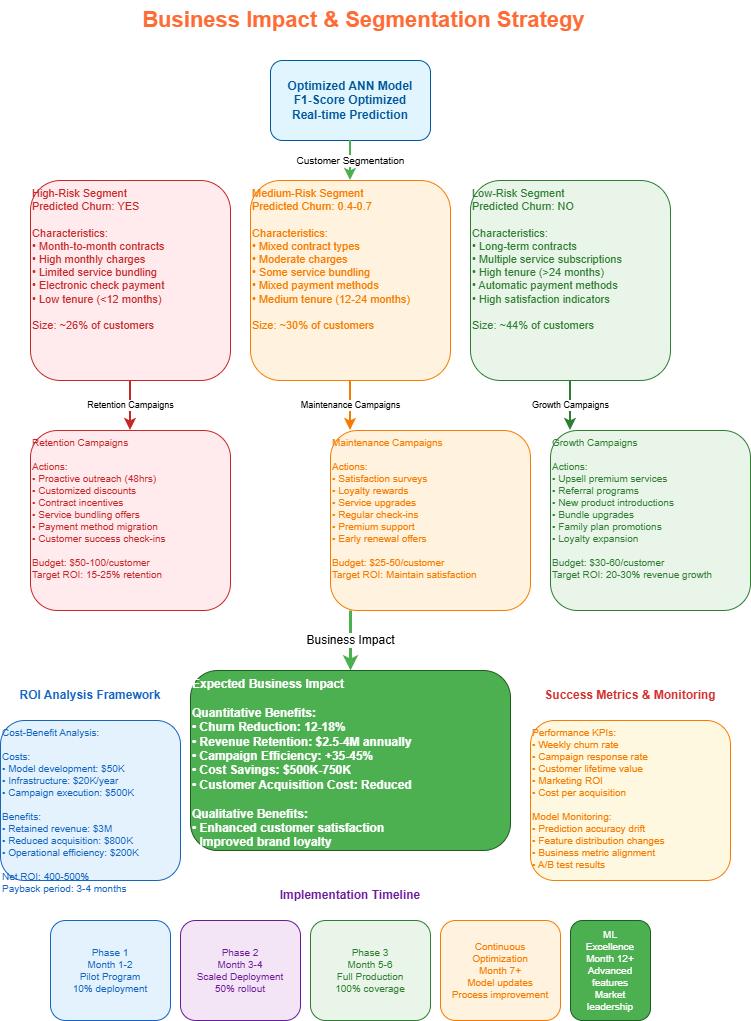

The diagram above was exported from draw.io. Its source (the exported page's mxGraphModel, read from the mxfile embedded in the PNG):
<mxGraphModel dx="1426" dy="743" grid="1" gridSize="10" guides="1" tooltips="1" connect="1" arrows="1" fold="1" page="1" pageScale="1" pageWidth="827" pageHeight="1169" math="0" shadow="0">
  <root>
    <mxCell id="0" />
    <mxCell id="1" parent="0" />
    <mxCell id="title" parent="1" style="text;html=1;strokeColor=none;fillColor=none;align=center;verticalAlign=middle;whiteSpace=wrap;rounded=0;fontSize=22;fontStyle=1;fontColor=#FF6B35;" value="Business Impact &amp; Segmentation Strategy" vertex="1">
      <mxGeometry height="40" width="467" x="180" y="20" as="geometry" />
    </mxCell>
    <mxCell id="model_input" parent="1" style="rounded=1;whiteSpace=wrap;html=1;fillColor=#E1F5FE;strokeColor=#01579B;fontColor=#01579B;fontStyle=1;align=center;" value="Optimized ANN Model&#10;F1-Score Optimized&#10;Real-time Prediction" vertex="1">
      <mxGeometry height="80" width="160" x="320" y="80" as="geometry" />
    </mxCell>
    <mxCell id="arrow1" edge="1" parent="1" style="endArrow=classic;html=1;rounded=0;strokeWidth=2;strokeColor=#4CAF50;fontSize=10;" value="Customer Segmentation">
      <mxGeometry height="50" relative="1" width="50" as="geometry">
        <mxPoint x="400" y="160" as="sourcePoint" />
        <mxPoint x="400" y="200" as="targetPoint" />
      </mxGeometry>
    </mxCell>
    <mxCell id="segmentation_container" connectable="0" parent="1" style="group" value="" vertex="1">
      <mxGeometry height="200" width="640" x="80" y="200" as="geometry" />
    </mxCell>
    <mxCell id="high_risk" parent="segmentation_container" style="rounded=1;whiteSpace=wrap;html=1;fillColor=#FFEBEE;strokeColor=#C62828;fontColor=#C62828;align=left;verticalAlign=top;fontSize=11;" value="High-Risk Segment&#10;Predicted Churn: YES&#10;&#10;Characteristics:&#10;• Month-to-month contracts&#10;• High monthly charges&#10;• Limited service bundling&#10;• Electronic check payment&#10;• Low tenure (&lt;12 months)&#10;&#10;Size: ~26% of customers" vertex="1">
      <mxGeometry height="200" width="200" as="geometry" />
    </mxCell>
    <mxCell id="medium_risk" parent="segmentation_container" style="rounded=1;whiteSpace=wrap;html=1;fillColor=#FFF3E0;strokeColor=#F57C00;fontColor=#F57C00;align=left;verticalAlign=top;fontSize=11;" value="Medium-Risk Segment&#10;Predicted Churn: 0.4-0.7&#10;&#10;Characteristics:&#10;• Mixed contract types&#10;• Moderate charges&#10;• Some service bundling&#10;• Mixed payment methods&#10;• Medium tenure (12-24 months)&#10;&#10;Size: ~30% of customers" vertex="1">
      <mxGeometry height="200" width="200" x="220" as="geometry" />
    </mxCell>
    <mxCell id="low_risk" parent="segmentation_container" style="rounded=1;whiteSpace=wrap;html=1;fillColor=#E8F5E8;strokeColor=#2E7D32;fontColor=#2E7D32;align=left;verticalAlign=top;fontSize=11;" value="Low-Risk Segment&#10;Predicted Churn: NO&#10;&#10;Characteristics:&#10;• Long-term contracts&#10;• Multiple service subscriptions&#10;• High tenure (&gt;24 months)&#10;• Automatic payment methods&#10;• High satisfaction indicators&#10;&#10;Size: ~44% of customers" vertex="1">
      <mxGeometry height="200" width="200" x="440" as="geometry" />
    </mxCell>
    <mxCell id="arrow2" edge="1" parent="1" style="endArrow=classic;html=1;rounded=0;strokeWidth=2;strokeColor=#C62828;fontSize=9;" value="Retention Campaigns">
      <mxGeometry height="50" relative="1" width="50" as="geometry">
        <mxPoint x="180" y="400" as="sourcePoint" />
        <mxPoint x="180" y="450" as="targetPoint" />
      </mxGeometry>
    </mxCell>
    <mxCell id="arrow3" edge="1" parent="1" style="endArrow=classic;html=1;rounded=0;strokeWidth=2;strokeColor=#F57C00;fontSize=9;" value="Maintenance Campaigns">
      <mxGeometry height="50" relative="1" width="50" as="geometry">
        <mxPoint x="400" y="400" as="sourcePoint" />
        <mxPoint x="400" y="450" as="targetPoint" />
      </mxGeometry>
    </mxCell>
    <mxCell id="arrow4" edge="1" parent="1" style="endArrow=classic;html=1;rounded=0;strokeWidth=2;strokeColor=#2E7D32;fontSize=9;" value="Growth Campaigns">
      <mxGeometry height="50" relative="1" width="50" as="geometry">
        <mxPoint x="620" y="400" as="sourcePoint" />
        <mxPoint x="620" y="450" as="targetPoint" />
      </mxGeometry>
    </mxCell>
    <mxCell id="campaigns_container" connectable="0" parent="1" style="group" value="" vertex="1">
      <mxGeometry height="180" width="640" x="80" y="450" as="geometry" />
    </mxCell>
    <mxCell id="retention_campaigns" parent="campaigns_container" style="rounded=1;whiteSpace=wrap;html=1;fillColor=#FFEBEE;strokeColor=#C62828;fontColor=#C62828;align=left;verticalAlign=top;fontSize=10;" value="Retention Campaigns&#10;&#10;Actions:&#10;• Proactive outreach (48hrs)&#10;• Customized discounts&#10;• Contract incentives&#10;• Service bundling offers&#10;• Payment method migration&#10;• Customer success check-ins&#10;&#10;Budget: $50-100/customer&#10;Target ROI: 15-25% retention" vertex="1">
      <mxGeometry height="180" width="200" as="geometry" />
    </mxCell>
    <mxCell id="maintenance_campaigns" parent="campaigns_container" style="rounded=1;whiteSpace=wrap;html=1;fillColor=#FFF3E0;strokeColor=#F57C00;fontColor=#F57C00;align=left;verticalAlign=top;fontSize=10;" value="Maintenance Campaigns&#10;&#10;Actions:&#10;• Satisfaction surveys&#10;• Loyalty rewards&#10;• Service upgrades&#10;• Regular check-ins&#10;• Premium support&#10;• Early renewal offers&#10;&#10;Budget: $25-50/customer&#10;Target ROI: Maintain satisfaction" vertex="1">
      <mxGeometry height="180" width="200" x="300" as="geometry" />
    </mxCell>
    <mxCell id="growth_campaigns" parent="campaigns_container" style="rounded=1;whiteSpace=wrap;html=1;fillColor=#E8F5E8;strokeColor=#2E7D32;fontColor=#2E7D32;align=left;verticalAlign=top;fontSize=10;" value="Growth Campaigns&#10;&#10;Actions:&#10;• Upsell premium services&#10;• Referral programs&#10;• New product introductions&#10;• Bundle upgrades&#10;• Family plan promotions&#10;• Loyalty expansion&#10;&#10;Budget: $30-60/customer&#10;Target ROI: 20-30% revenue growth" vertex="1">
      <mxGeometry height="180" width="200" x="520" as="geometry" />
    </mxCell>
    <mxCell id="arrow5" edge="1" parent="1" style="endArrow=classic;html=1;rounded=0;strokeWidth=3;strokeColor=#4CAF50;fontSize=12;" value="Business Impact">
      <mxGeometry height="50" relative="1" width="50" as="geometry">
        <mxPoint x="400" y="630" as="sourcePoint" />
        <mxPoint x="400" y="690" as="targetPoint" />
      </mxGeometry>
    </mxCell>
    <mxCell id="business_impact" parent="1" style="rounded=1;whiteSpace=wrap;html=1;fillColor=#4CAF50;strokeColor=#1B5E20;fontColor=#FFFFFF;fontStyle=1;fontSize=12;align=left;verticalAlign=top;" value="Expected Business Impact&#10;&#10;Quantitative Benefits:&#10;• Churn Reduction: 12-18%&#10;• Revenue Retention: $2.5-4M annually&#10;• Campaign Efficiency: +35-45%&#10;• Cost Savings: $500K-750K&#10;• Customer Acquisition Cost: Reduced&#10;&#10;Qualitative Benefits:&#10;• Enhanced customer satisfaction&#10;• Improved brand loyalty&#10;• Data-driven decisions&#10;• Competitive advantage" vertex="1">
      <mxGeometry height="180" width="320" x="240" y="690" as="geometry" />
    </mxCell>
    <mxCell id="metrics_title" parent="1" style="text;html=1;strokeColor=none;fillColor=none;align=center;verticalAlign=middle;whiteSpace=wrap;rounded=0;fontStyle=1;fontColor=#D32F2F;" value="Success Metrics &amp; Monitoring" vertex="1">
      <mxGeometry height="30" width="200" x="580" y="700" as="geometry" />
    </mxCell>
    <mxCell id="metrics_content" parent="1" style="rounded=1;whiteSpace=wrap;html=1;fillColor=#FFF8E1;strokeColor=#F57C00;fontColor=#F57C00;align=left;verticalAlign=top;fontSize=10;" value="Performance KPIs:&#10;• Weekly churn rate&#10;• Campaign response rate&#10;• Customer lifetime value&#10;• Marketing ROI&#10;• Cost per acquisition&#10;&#10;Model Monitoring:&#10;• Prediction accuracy drift&#10;• Feature distribution changes&#10;• Business metric alignment&#10;• A/B test results" vertex="1">
      <mxGeometry height="160" width="200" x="580" y="740" as="geometry" />
    </mxCell>
    <mxCell id="roi_title" parent="1" style="text;html=1;strokeColor=none;fillColor=none;align=center;verticalAlign=middle;whiteSpace=wrap;rounded=0;fontStyle=1;fontColor=#1565C0;" value="ROI Analysis Framework" vertex="1">
      <mxGeometry height="30" width="180" x="50" y="700" as="geometry" />
    </mxCell>
    <mxCell id="roi_content" parent="1" style="rounded=1;whiteSpace=wrap;html=1;fillColor=#E3F2FD;strokeColor=#1565C0;fontColor=#1565C0;align=left;verticalAlign=top;fontSize=10;" value="Cost-Benefit Analysis:&#10;&#10;Costs:&#10;• Model development: $50K&#10;• Infrastructure: $20K/year&#10;• Campaign execution: $500K&#10;&#10;Benefits:&#10;• Retained revenue: $3M&#10;• Reduced acquisition: $800K&#10;• Operational efficiency: $200K&#10;&#10;Net ROI: 400-500%&#10;Payback period: 3-4 months" vertex="1">
      <mxGeometry height="160" width="180" x="50" y="740" as="geometry" />
    </mxCell>
    <mxCell id="timeline_title" parent="1" style="text;html=1;strokeColor=none;fillColor=none;align=center;verticalAlign=middle;whiteSpace=wrap;rounded=0;fontStyle=1;fontColor=#6A1B9A;" value="Implementation Timeline" vertex="1">
      <mxGeometry height="30" width="300" x="250" y="900" as="geometry" />
    </mxCell>
    <mxCell id="timeline_container" connectable="0" parent="1" style="group" value="" vertex="1">
      <mxGeometry height="100" width="600" x="100" y="940" as="geometry" />
    </mxCell>
    <mxCell id="phase1" parent="timeline_container" style="rounded=1;whiteSpace=wrap;html=1;fillColor=#E3F2FD;strokeColor=#1565C0;fontColor=#1565C0;fontSize=10;align=center;" value="Phase 1&#10;Month 1-2&#10;Pilot Program&#10;10% deployment" vertex="1">
      <mxGeometry height="100" width="120" as="geometry" />
    </mxCell>
    <mxCell id="phase2" parent="timeline_container" style="rounded=1;whiteSpace=wrap;html=1;fillColor=#F3E5F5;strokeColor=#6A1B9A;fontColor=#6A1B9A;fontSize=10;align=center;" value="Phase 2&#10;Month 3-4&#10;Scaled Deployment&#10;50% rollout" vertex="1">
      <mxGeometry height="100" width="120" x="130" as="geometry" />
    </mxCell>
    <mxCell id="phase3" parent="timeline_container" style="rounded=1;whiteSpace=wrap;html=1;fillColor=#E8F5E8;strokeColor=#2E7D32;fontColor=#2E7D32;fontSize=10;align=center;" value="Phase 3&#10;Month 5-6&#10;Full Production&#10;100% coverage" vertex="1">
      <mxGeometry height="100" width="120" x="260" as="geometry" />
    </mxCell>
    <mxCell id="optimization" parent="timeline_container" style="rounded=1;whiteSpace=wrap;html=1;fillColor=#FFF3E0;strokeColor=#F57C00;fontColor=#F57C00;fontSize=10;align=center;" value="Continuous&#10;Optimization&#10;Month 7+&#10;Model updates&#10;Process improvement" vertex="1">
      <mxGeometry height="100" width="120" x="390" as="geometry" />
    </mxCell>
    <mxCell id="excellence" parent="timeline_container" style="rounded=1;whiteSpace=wrap;html=1;fillColor=#4CAF50;strokeColor=#1B5E20;fontColor=#FFFFFF;fontSize=10;align=center;" value="ML&#10;Excellence&#10;Month 12+&#10;Advanced features&#10;Market leadership" vertex="1">
      <mxGeometry height="100" width="80" x="520" as="geometry" />
    </mxCell>
  </root>
</mxGraphModel>